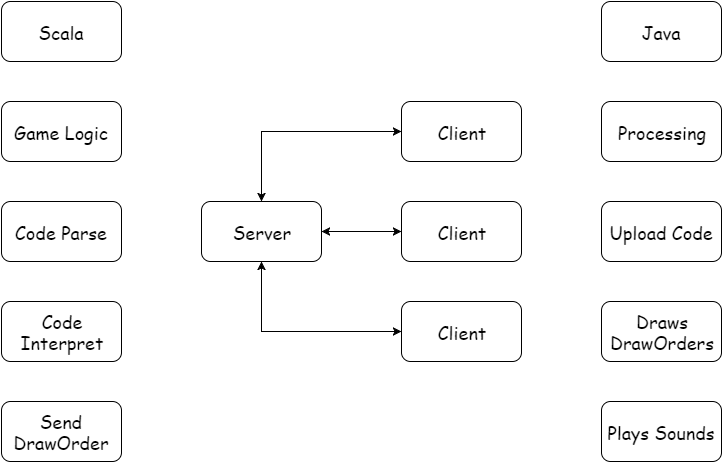

The diagram above was exported from draw.io. Its source (the exported page's mxGraphModel, read from the mxfile embedded in the PNG):
<mxGraphModel dx="2256" dy="1929" grid="1" gridSize="10" guides="1" tooltips="1" connect="1" arrows="1" fold="1" page="1" pageScale="1" pageWidth="826" pageHeight="1169" background="#ffffff" math="0" shadow="0">
  <root>
    <mxCell id="0" />
    <mxCell id="1" parent="0" />
    <mxCell id="7" style="edgeStyle=orthogonalEdgeStyle;rounded=0;html=1;exitX=0.5;exitY=0;entryX=0;entryY=0.5;jettySize=auto;orthogonalLoop=1;fontFamily=Comic Sans MS;fontSize=18;startArrow=classic;startFill=1;" edge="1" parent="1" source="2" target="3">
      <mxGeometry relative="1" as="geometry" />
    </mxCell>
    <mxCell id="8" style="edgeStyle=orthogonalEdgeStyle;rounded=0;html=1;exitX=1;exitY=0.5;entryX=0;entryY=0.5;jettySize=auto;orthogonalLoop=1;fontFamily=Comic Sans MS;fontSize=18;startArrow=classic;startFill=1;" edge="1" parent="1" source="2" target="4">
      <mxGeometry relative="1" as="geometry" />
    </mxCell>
    <mxCell id="9" style="edgeStyle=orthogonalEdgeStyle;rounded=0;html=1;exitX=0.5;exitY=1;entryX=0;entryY=0.5;jettySize=auto;orthogonalLoop=1;fontFamily=Comic Sans MS;fontSize=18;startArrow=classic;startFill=1;" edge="1" parent="1" source="2" target="5">
      <mxGeometry relative="1" as="geometry" />
    </mxCell>
    <mxCell id="2" value="Server" style="rounded=1;whiteSpace=wrap;html=1;fontFamily=Comic Sans MS;fontSize=18;" vertex="1" parent="1">
      <mxGeometry width="120" height="60" as="geometry" />
    </mxCell>
    <mxCell id="3" value="Client" style="rounded=1;whiteSpace=wrap;html=1;fontFamily=Comic Sans MS;fontSize=18;" vertex="1" parent="1">
      <mxGeometry x="200" y="-100" width="120" height="60" as="geometry" />
    </mxCell>
    <mxCell id="4" value="Client" style="rounded=1;whiteSpace=wrap;html=1;fontFamily=Comic Sans MS;fontSize=18;" vertex="1" parent="1">
      <mxGeometry x="200" width="120" height="60" as="geometry" />
    </mxCell>
    <mxCell id="5" value="Client" style="rounded=1;whiteSpace=wrap;html=1;fontFamily=Comic Sans MS;fontSize=18;" vertex="1" parent="1">
      <mxGeometry x="200" y="100" width="120" height="60" as="geometry" />
    </mxCell>
    <mxCell id="10" value="Scala" style="rounded=1;whiteSpace=wrap;html=1;fontFamily=Comic Sans MS;fontSize=18;" vertex="1" parent="1">
      <mxGeometry x="-200" y="-200" width="120" height="60" as="geometry" />
    </mxCell>
    <mxCell id="11" value="Game Logic" style="rounded=1;whiteSpace=wrap;html=1;fontFamily=Comic Sans MS;fontSize=18;" vertex="1" parent="1">
      <mxGeometry x="-200" y="-100" width="120" height="60" as="geometry" />
    </mxCell>
    <mxCell id="12" value="Code Parse" style="rounded=1;whiteSpace=wrap;html=1;fontFamily=Comic Sans MS;fontSize=18;" vertex="1" parent="1">
      <mxGeometry x="-200" width="120" height="60" as="geometry" />
    </mxCell>
    <mxCell id="13" value="Code&lt;div&gt;Interpret&lt;/div&gt;" style="rounded=1;whiteSpace=wrap;html=1;fontFamily=Comic Sans MS;fontSize=18;" vertex="1" parent="1">
      <mxGeometry x="-200" y="100" width="120" height="60" as="geometry" />
    </mxCell>
    <mxCell id="14" value="Send&lt;div&gt;DrawOrder&lt;/div&gt;" style="rounded=1;whiteSpace=wrap;html=1;fontFamily=Comic Sans MS;fontSize=18;" vertex="1" parent="1">
      <mxGeometry x="-200" y="200" width="120" height="60" as="geometry" />
    </mxCell>
    <mxCell id="15" value="Java" style="rounded=1;whiteSpace=wrap;html=1;fontFamily=Comic Sans MS;fontSize=18;" vertex="1" parent="1">
      <mxGeometry x="400" y="-200" width="120" height="60" as="geometry" />
    </mxCell>
    <mxCell id="16" value="Processing" style="rounded=1;whiteSpace=wrap;html=1;fontFamily=Comic Sans MS;fontSize=18;" vertex="1" parent="1">
      <mxGeometry x="400" y="-100" width="120" height="60" as="geometry" />
    </mxCell>
    <mxCell id="17" value="Upload Code" style="rounded=1;whiteSpace=wrap;html=1;fontFamily=Comic Sans MS;fontSize=18;" vertex="1" parent="1">
      <mxGeometry x="400" width="120" height="60" as="geometry" />
    </mxCell>
    <mxCell id="18" value="Draws&lt;div&gt;DrawOrders&lt;/div&gt;" style="rounded=1;whiteSpace=wrap;html=1;fontFamily=Comic Sans MS;fontSize=18;" vertex="1" parent="1">
      <mxGeometry x="400" y="100" width="120" height="60" as="geometry" />
    </mxCell>
    <mxCell id="19" value="Plays Sounds" style="rounded=1;whiteSpace=wrap;html=1;fontFamily=Comic Sans MS;fontSize=18;" vertex="1" parent="1">
      <mxGeometry x="400" y="200" width="120" height="60" as="geometry" />
    </mxCell>
  </root>
</mxGraphModel>